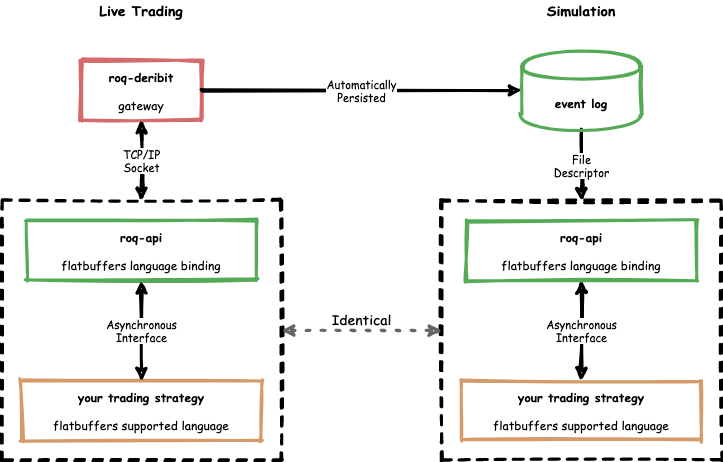

The diagram above was exported from draw.io. Its source (the exported page's mxGraphModel, read from the mxfile embedded in the PNG):
<mxGraphModel dx="1189" dy="1144" grid="1" gridSize="10" guides="1" tooltips="1" connect="1" arrows="1" fold="1" page="1" pageScale="1" pageWidth="827" pageHeight="1169" math="0" shadow="0">
  <root>
    <mxCell id="0" />
    <mxCell id="1" parent="0" />
    <mxCell id="okeLxEtnbRMcnGFhgb7F-17" value="" style="rounded=0;whiteSpace=wrap;html=1;strokeWidth=3;fontColor=#000000;fillColor=none;dashed=1;sketch=1;fontFamily=Comic Sans MS;" parent="1" vertex="1">
      <mxGeometry x="40" y="220" width="280" height="260" as="geometry" />
    </mxCell>
    <mxCell id="okeLxEtnbRMcnGFhgb7F-10" value="&lt;b&gt;roq-deribit&lt;/b&gt;&lt;br&gt;&lt;br&gt;gateway" style="rounded=0;whiteSpace=wrap;html=1;strokeWidth=3;strokeColor=#D46A6A;fillColor=none;sketch=1;fontFamily=Comic Sans MS;" parent="1" vertex="1">
      <mxGeometry x="120" y="80" width="120" height="60" as="geometry" />
    </mxCell>
    <mxCell id="okeLxEtnbRMcnGFhgb7F-12" value="&lt;b&gt;roq-api&lt;/b&gt;&lt;br&gt;&lt;br&gt;flatbuffers language binding" style="rounded=0;whiteSpace=wrap;html=1;strokeWidth=3;strokeColor=#55aa55;fillColor=none;sketch=1;fontFamily=Comic Sans MS;" parent="1" vertex="1">
      <mxGeometry x="65" y="240" width="230" height="60" as="geometry" />
    </mxCell>
    <mxCell id="okeLxEtnbRMcnGFhgb7F-13" value="&lt;b&gt;your trading&amp;nbsp;&lt;/b&gt;&lt;b&gt;strategy&lt;/b&gt;&lt;br&gt;&lt;br&gt;flatbuffers supported language" style="rounded=0;whiteSpace=wrap;html=1;strokeWidth=3;strokeColor=#d49a6a;fillColor=none;sketch=1;fontFamily=Comic Sans MS;" parent="1" vertex="1">
      <mxGeometry x="60" y="400" width="240" height="60" as="geometry" />
    </mxCell>
    <mxCell id="okeLxEtnbRMcnGFhgb7F-15" value="Asynchronous&lt;br&gt;Interface" style="endArrow=classic;startArrow=classic;html=1;exitX=0.5;exitY=0;exitDx=0;exitDy=0;entryX=0.5;entryY=1;entryDx=0;entryDy=0;sketch=1;strokeWidth=3;fontFamily=Comic Sans MS;" parent="1" source="okeLxEtnbRMcnGFhgb7F-13" target="okeLxEtnbRMcnGFhgb7F-12" edge="1">
      <mxGeometry width="50" height="50" relative="1" as="geometry">
        <mxPoint x="210" y="380" as="sourcePoint" />
        <mxPoint x="260" y="330" as="targetPoint" />
      </mxGeometry>
    </mxCell>
    <mxCell id="okeLxEtnbRMcnGFhgb7F-16" value="TCP/IP&lt;br&gt;Socket" style="endArrow=classic;startArrow=classic;html=1;entryX=0.5;entryY=1;entryDx=0;entryDy=0;sketch=1;exitX=0.5;exitY=0;exitDx=0;exitDy=0;strokeWidth=3;fontFamily=Comic Sans MS;" parent="1" source="okeLxEtnbRMcnGFhgb7F-17" target="okeLxEtnbRMcnGFhgb7F-10" edge="1">
      <mxGeometry width="50" height="50" relative="1" as="geometry">
        <mxPoint x="300" y="180" as="sourcePoint" />
        <mxPoint x="190" y="480" as="targetPoint" />
      </mxGeometry>
    </mxCell>
    <mxCell id="okeLxEtnbRMcnGFhgb7F-32" value="Automatically&lt;br&gt;Persisted" style="endArrow=classic;html=1;fontColor=#000000;exitX=1;exitY=0.5;exitDx=0;exitDy=0;sketch=1;entryX=0;entryY=0.5;entryDx=0;entryDy=0;strokeWidth=3;fontFamily=Comic Sans MS;" parent="1" source="okeLxEtnbRMcnGFhgb7F-10" target="8u38_1RSVnhkohMMoxj_-1" edge="1">
      <mxGeometry width="50" height="50" relative="1" as="geometry">
        <mxPoint x="270" y="40" as="sourcePoint" />
        <mxPoint x="510" y="30" as="targetPoint" />
      </mxGeometry>
    </mxCell>
    <mxCell id="okeLxEtnbRMcnGFhgb7F-33" value="" style="rounded=0;whiteSpace=wrap;html=1;strokeWidth=3;fontColor=#000000;fillColor=none;dashed=1;sketch=1;fontFamily=Comic Sans MS;" parent="1" vertex="1">
      <mxGeometry x="480" y="220" width="280" height="260" as="geometry" />
    </mxCell>
    <mxCell id="okeLxEtnbRMcnGFhgb7F-34" value="&lt;b&gt;roq-api&lt;/b&gt;&lt;br&gt;&lt;br&gt;flatbuffers language binding" style="rounded=0;whiteSpace=wrap;html=1;strokeWidth=3;strokeColor=#55aa55;fillColor=none;sketch=1;fontFamily=Comic Sans MS;" parent="1" vertex="1">
      <mxGeometry x="505" y="240" width="230" height="60" as="geometry" />
    </mxCell>
    <mxCell id="okeLxEtnbRMcnGFhgb7F-35" value="&lt;b&gt;your trading&amp;nbsp;&lt;/b&gt;&lt;b&gt;strategy&lt;/b&gt;&lt;br&gt;&lt;br&gt;flatbuffers supported language" style="rounded=0;whiteSpace=wrap;html=1;strokeWidth=3;strokeColor=#d49a6a;fillColor=none;sketch=1;fontFamily=Comic Sans MS;" parent="1" vertex="1">
      <mxGeometry x="500" y="400" width="240" height="60" as="geometry" />
    </mxCell>
    <mxCell id="okeLxEtnbRMcnGFhgb7F-36" value="Asynchronous&lt;br&gt;Interface" style="endArrow=classic;startArrow=classic;html=1;exitX=0.5;exitY=0;exitDx=0;exitDy=0;entryX=0.5;entryY=1;entryDx=0;entryDy=0;sketch=1;strokeWidth=3;fontFamily=Comic Sans MS;" parent="1" source="okeLxEtnbRMcnGFhgb7F-35" target="okeLxEtnbRMcnGFhgb7F-34" edge="1">
      <mxGeometry width="50" height="50" relative="1" as="geometry">
        <mxPoint x="650" y="380" as="sourcePoint" />
        <mxPoint x="700" y="330" as="targetPoint" />
      </mxGeometry>
    </mxCell>
    <mxCell id="okeLxEtnbRMcnGFhgb7F-37" value="File&lt;br&gt;Descriptor" style="endArrow=classic;html=1;fontColor=#000000;exitX=0.5;exitY=1;exitDx=0;exitDy=0;sketch=1;entryX=0.5;entryY=0;entryDx=0;entryDy=0;strokeWidth=3;fontFamily=Comic Sans MS;" parent="1" source="8u38_1RSVnhkohMMoxj_-1" target="okeLxEtnbRMcnGFhgb7F-33" edge="1">
      <mxGeometry width="50" height="50" relative="1" as="geometry">
        <mxPoint x="620" y="140" as="sourcePoint" />
        <mxPoint x="710" y="190" as="targetPoint" />
      </mxGeometry>
    </mxCell>
    <mxCell id="okeLxEtnbRMcnGFhgb7F-38" value="Live Trading" style="text;html=1;strokeColor=none;fillColor=none;align=center;verticalAlign=middle;whiteSpace=wrap;rounded=0;dashed=1;fontColor=#000000;fontSize=14;fontStyle=1;fontFamily=Comic Sans MS;" parent="1" vertex="1">
      <mxGeometry x="130" y="20" width="100" height="20" as="geometry" />
    </mxCell>
    <mxCell id="okeLxEtnbRMcnGFhgb7F-39" value="Simulation" style="text;html=1;strokeColor=none;fillColor=none;align=center;verticalAlign=middle;whiteSpace=wrap;rounded=0;dashed=1;fontColor=#000000;fontSize=14;fontStyle=1;fontFamily=Comic Sans MS;" parent="1" vertex="1">
      <mxGeometry x="570" y="20" width="100" height="20" as="geometry" />
    </mxCell>
    <mxCell id="8u38_1RSVnhkohMMoxj_-1" value="&lt;b&gt;event log&lt;/b&gt;" style="shape=cylinder;whiteSpace=wrap;html=1;boundedLbl=1;backgroundOutline=1;rounded=0;shadow=0;glass=0;sketch=1;strokeColor=#55AA55;strokeWidth=3;fillColor=none;fontFamily=Comic Sans MS;" parent="1" vertex="1">
      <mxGeometry x="560" y="70" width="120" height="80" as="geometry" />
    </mxCell>
    <mxCell id="eQCuhe7CWCVdnb4rouh4-1" value="Identical" style="endArrow=classic;startArrow=classic;html=1;strokeWidth=3;sketch=1;verticalAlign=bottom;dashed=1;fontSize=14;dashPattern=1 4;fillColor=#f5f5f5;strokeColor=#666666;exitX=1;exitY=0.5;exitDx=0;exitDy=0;entryX=0;entryY=0.5;entryDx=0;entryDy=0;fontFamily=Comic Sans MS;" parent="1" source="okeLxEtnbRMcnGFhgb7F-17" target="okeLxEtnbRMcnGFhgb7F-33" edge="1">
      <mxGeometry width="50" height="50" relative="1" as="geometry">
        <mxPoint x="370" y="360" as="sourcePoint" />
        <mxPoint x="450" y="360" as="targetPoint" />
      </mxGeometry>
    </mxCell>
  </root>
</mxGraphModel>